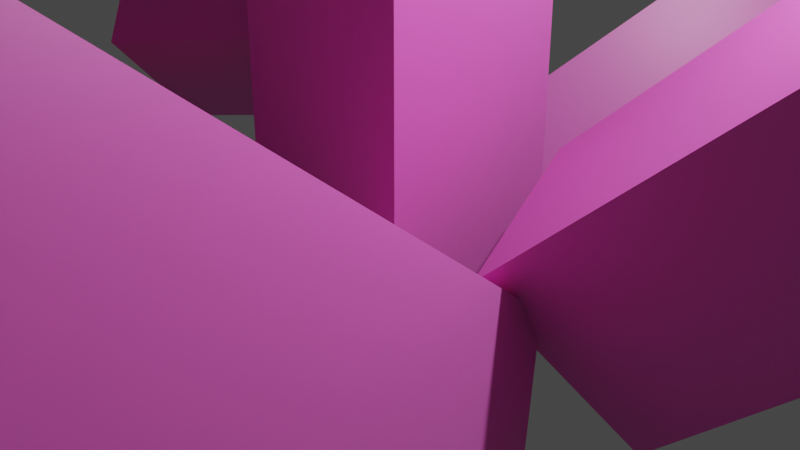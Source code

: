 # Source: coral.blend  (saved by Blender 2.93.21; exported with 4.5.12 LTS)
import bpy
from mathutils import Matrix  # noqa: F401  (used for matrix-valued properties, if any)

bpy.ops.wm.read_factory_settings(use_empty=True)
scene = bpy.context.scene
scene.name = 'Scene'

# ---- collections
col_collection = bpy.data.collections.new('Collection'); scene.collection.children.link(col_collection)

# ---- materials (node trees are filled in below, after node groups)
mat_material = bpy.data.materials.new('Material')
mat_material.alpha_threshold = 0.0
mat_material.use_transparent_shadow = False
mat_material.line_color = (0.0, 0.0, 0.0, 1.0)

# ---- material node trees
mat_material.use_nodes = True; mat_material.node_tree.nodes.clear()
_N = mat_material.node_tree.nodes; _L = mat_material.node_tree.links
n0 = _N.new('ShaderNodeOutputMaterial'); n0.name = 'Material Output'; n0.location = (300, 300)
n1 = _N.new('ShaderNodeBsdfPrincipled'); n1.name = 'Principled BSDF'; n1.location = (10, 300)
n1.distribution = 'GGX'
n1.subsurface_method = 'BURLEY'
n1.inputs[0].default_value = (0.8, 0.1489, 0.5792, 1.0)
n1.inputs[2].default_value = 0.4
n1.inputs[3].default_value = 1.45
n1.inputs[27].default_value = (0.0, 0.0, 0.0, 1.0)
n1.inputs[28].default_value = 1.0
_L.new(n1.outputs[0], n0.inputs[0])
n0.is_active_output = True

# ---- world
world_world = bpy.data.worlds.new('World'); scene.world = world_world
world_world.use_nodes = True; world_world.node_tree.nodes.clear()
_N = world_world.node_tree.nodes; _L = world_world.node_tree.links
n0 = _N.new('ShaderNodeOutputWorld'); n0.name = 'World Output'; n0.location = (300, 300)
n1 = _N.new('ShaderNodeBackground'); n1.name = 'Background'; n1.location = (10, 300)
n1.inputs[0].default_value = (0.05088, 0.05088, 0.05088, 1.0)
_L.new(n1.outputs[0], n0.inputs[0])
n0.is_active_output = True
world_world.color = (0.05088, 0.05088, 0.05088)
world_world.use_sun_shadow = False
world_world.sun_shadow_jitter_overblur = 0.0

# ---- cameras
cam_camera = bpy.data.cameras.new('Camera')
cam_camera.clip_end = 100.0
cam_camera.ortho_scale = 7.314

# ---- lights
light_light = bpy.data.lights.new('Light', 'POINT')
light_light.transmission_factor = 0.0
light_light.energy = 1000.0
light_light.shadow_soft_size = 0.1
light_light.shadow_maximum_resolution = 0.006
light_light.use_absolute_resolution = True

# ---- meshes
me_cube = bpy.data.meshes.new('Cube')
me_cube.from_pydata([(-3.47, 1.0, 20.14), (1.0, 1.0, -1.0), (-3.47, -1.0, 20.14), (1.0, -1.0, -1.0), (-5.47, 1.0, 20.14), (-1.0, 1.0, -1.0), (-5.47, -1.0, 20.14), (-1.0, -1.0, -1.0), (1.0, 2.309, 9.57), (1.0, 0.3093, 9.57), (-1.0, -1.0, 14.86), (1.0, 1.0, 14.86), (1.0, -1.0, 14.86), (-1.0, 1.0, 14.86), (1.0, 1.0, 4.285), (1.0, -1.0, 4.285), (-1.0, -1.0, 4.285), (-1.0, 0.3093, 9.57), (-1.0, 2.309, 9.57), (-1.0, 1.0, 4.285), (-0.3508, 1.676, 13.54), (-0.3508, 2.136, 11.68), (0.3508, 1.676, 13.54), (0.3508, 2.136, 11.68), (6.018, 9.551, 19.28), (6.018, 9.055, 21.22), (8.018, 9.551, 19.28), (8.018, 9.055, 21.22), (-1.0, -10.9, 13.59), (-1.0, -10.9, 15.58), (1.0, -10.9, 15.58), (1.0, -10.9, 13.59), (1.0, -2.085, 5.74), (-1.0, -2.085, 5.74), (-1.0, -2.085, 8.115), (1.0, -2.085, 8.115), (5.594, -2.089, 26.24), (3.605, -2.089, 26.24), (3.605, -0.7887, 24.83), (5.594, -0.7887, 24.83), (-1.082, -5.716, 11.4), (0.9867, -5.716, 11.4), (0.9867, -6.947, 12.65), (-1.082, -6.947, 12.65)], [], [(0, 4, 6, 2), (12, 2, 6, 10), (10, 6, 4, 13), (5, 1, 3, 7), (11, 0, 2, 12), (13, 4, 0, 11), (19, 18, 8, 14), (14, 8, 9, 15), (33, 32, 31, 28), (21, 20, 25, 24), (8, 11, 12, 9), (17, 10, 13, 18), (9, 12, 10, 17), (3, 15, 16, 7), (7, 16, 19, 5), (1, 14, 15, 3), (5, 19, 14, 1), (8, 18, 21, 23), (18, 19, 16, 17), (18, 13, 20, 21), (11, 8, 23, 22), (23, 21, 24, 26), (13, 11, 22, 20), (22, 23, 26, 27), (24, 25, 27, 26), (20, 22, 27, 25), (31, 30, 29, 28), (41, 40, 38, 39), (34, 33, 28, 29), (32, 35, 30, 31), (15, 9, 35, 32), (17, 16, 33, 34), (9, 17, 34, 35), (16, 15, 32, 33), (39, 38, 37, 36), (43, 42, 36, 37), (40, 43, 37, 38), (42, 41, 39, 36), (30, 35, 41, 42), (34, 29, 43, 40), (29, 30, 42, 43), (35, 34, 40, 41)])
_uv = me_cube.uv_layers.new(name='UVMap')
_uv.uv.foreach_set('vector', [0.625, 0.5, 0.875, 0.5, 0.875, 0.75, 0.625, 0.75, 0.5625, 0.75, 0.625, 0.75, 0.625, 1.0, 0.5625, 1.0, 0.5625, 0.0, 0.625, 0.0, 0.625, 0.25, 0.5625, 0.25, 0.125, 0.5, 0.375, 0.5, 0.375, 0.75, 0.125, 0.75, 0.5625, 0.5, 0.625, 0.5, 0.625, 0.75, 0.5625, 0.75, 0.5625, 0.25, 0.625, 0.25, 0.625, 0.5, 0.5625, 0.5, 0.4375, 0.25, 0.5, 0.25, 0.5, 0.5, 0.4375, 0.5, 0.4375, 0.5, 0.5, 0.5, 0.5, 0.75, 0.4375, 0.75, 0.4375, 1.0, 0.4375, 0.75, 0.4375, 0.75, 0.4375, 1.0, 0.5, 0.25, 0.5625, 0.25, 0.5625, 0.25, 0.5, 0.25, 0.5, 0.5, 0.5625, 0.5, 0.5625, 0.75, 0.5, 0.75, 0.5, 0.0, 0.5625, 0.0, 0.5625, 0.25, 0.5, 0.25, 0.5, 0.75, 0.5625, 0.75, 0.5625, 1.0, 0.5, 1.0, 0.375, 0.75, 0.4375, 0.75, 0.4375, 1.0, 0.375, 1.0, 0.375, 0.0, 0.4375, 0.0, 0.4375, 0.25, 0.375, 0.25, 0.375, 0.5, 0.4375, 0.5, 0.4375, 0.75, 0.375, 0.75, 0.375, 0.25, 0.4375, 0.25, 0.4375, 0.5, 0.375, 0.5, 0.5, 0.5, 0.5, 0.25, 0.5, 0.25, 0.5, 0.5, 0.5, 0.25, 0.4375, 0.25, 0.4375, 0.0, 0.5, 0.0, 0.5, 0.25, 0.5625, 0.25, 0.5625, 0.25, 0.5, 0.25, 0.5625, 0.5, 0.5, 0.5, 0.5, 0.5, 0.5625, 0.5, 0.5, 0.5, 0.5, 0.25, 0.5, 0.25, 0.5, 0.5, 0.5625, 0.25, 0.5625, 0.5, 0.5625, 0.5, 0.5625, 0.25, 0.5625, 0.5, 0.5, 0.5, 0.5, 0.5, 0.5625, 0.5, 0.5, 0.25, 0.5625, 0.25, 0.5625, 0.5, 0.5, 0.5, 0.5625, 0.25, 0.5625, 0.5, 0.5625, 0.5, 0.5625, 0.25, 0.4375, 0.75, 0.5, 0.75, 0.5, 1.0, 0.4375, 1.0, 0.5, 0.75, 0.5, 1.0, 0.5, 1.0, 0.5, 0.75, 0.5, 0.0, 0.4375, 0.0, 0.4375, 0.0, 0.5, 0.0, 0.4375, 0.75, 0.5, 0.75, 0.5, 0.75, 0.4375, 0.75, 0.4375, 0.75, 0.5, 0.75, 0.5, 0.75, 0.4375, 0.75, 0.5, 0.0, 0.4375, 0.0, 0.4375, 0.0, 0.5, 0.0, 0.5, 0.75, 0.5, 1.0, 0.5, 1.0, 0.5, 0.75, 0.4375, 1.0, 0.4375, 0.75, 0.4375, 0.75, 0.4375, 1.0, 0.5, 0.75, 0.5, 1.0, 0.5, 1.0, 0.5, 0.75, 0.5, 1.0, 0.5, 0.75, 0.5, 0.75, 0.5, 1.0, 0.5, 0.0, 0.5, 0.0, 0.5, 0.0, 0.5, 0.0, 0.5, 0.75, 0.5, 0.75, 0.5, 0.75, 0.5, 0.75, 0.5, 0.75, 0.5, 0.75, 0.5, 0.75, 0.5, 0.75, 0.5, 0.0, 0.5, 0.0, 0.5, 0.0, 0.5, 0.0, 0.5, 1.0, 0.5, 0.75, 0.5, 0.75, 0.5, 1.0, 0.5, 0.75, 0.5, 1.0, 0.5, 1.0, 0.5, 0.75])
me_cube.materials.append(mat_material)
me_cube.use_remesh_preserve_volume = False
me_cube.use_remesh_preserve_attributes = False
me_cube.use_mirror_vertex_groups = False
me_cube.update()
me_cube_001 = bpy.data.meshes.new('Cube.001')
me_cube_001.from_pydata([(-3.47, 1.0, 20.14), (1.0, 1.0, -1.0), (-3.47, -1.0, 20.14), (1.0, -1.0, -1.0), (-5.47, 1.0, 20.14), (-1.0, 1.0, -1.0), (-5.47, -1.0, 20.14), (-1.0, -1.0, -1.0), (1.0, 2.309, 9.57), (1.0, 0.3093, 9.57), (-1.0, -1.0, 14.86), (1.0, 1.0, 14.86), (1.0, -1.0, 14.86), (-1.0, 1.0, 14.86), (1.0, 1.0, 4.285), (1.0, -1.0, 4.285), (-1.0, -1.0, 4.285), (-1.0, 0.3093, 9.57), (-1.0, 2.309, 9.57), (-1.0, 1.0, 4.285), (-0.3508, 1.676, 13.54), (-0.3508, 2.136, 11.68), (0.3508, 1.676, 13.54), (0.3508, 2.136, 11.68), (6.018, 9.551, 19.28), (6.018, 9.055, 21.22), (8.018, 9.551, 19.28), (8.018, 9.055, 21.22), (-1.0, -10.9, 13.59), (-1.0, -10.9, 15.58), (1.0, -10.9, 15.58), (1.0, -10.9, 13.59), (1.0, -2.085, 5.74), (-1.0, -2.085, 5.74), (-1.0, -2.085, 8.115), (1.0, -2.085, 8.115), (5.594, -2.089, 26.24), (3.605, -2.089, 26.24), (3.605, -0.7887, 24.83), (5.594, -0.7887, 24.83), (-1.082, -5.716, 11.4), (0.9867, -5.716, 11.4), (0.9867, -6.947, 12.65), (-1.082, -6.947, 12.65)], [], [(0, 4, 6, 2), (12, 2, 6, 10), (10, 6, 4, 13), (5, 1, 3, 7), (11, 0, 2, 12), (13, 4, 0, 11), (19, 18, 8, 14), (14, 8, 9, 15), (33, 32, 31, 28), (21, 20, 25, 24), (8, 11, 12, 9), (17, 10, 13, 18), (9, 12, 10, 17), (3, 15, 16, 7), (7, 16, 19, 5), (1, 14, 15, 3), (5, 19, 14, 1), (8, 18, 21, 23), (18, 19, 16, 17), (18, 13, 20, 21), (11, 8, 23, 22), (23, 21, 24, 26), (13, 11, 22, 20), (22, 23, 26, 27), (24, 25, 27, 26), (20, 22, 27, 25), (31, 30, 29, 28), (41, 40, 38, 39), (34, 33, 28, 29), (32, 35, 30, 31), (15, 9, 35, 32), (17, 16, 33, 34), (9, 17, 34, 35), (16, 15, 32, 33), (39, 38, 37, 36), (43, 42, 36, 37), (40, 43, 37, 38), (42, 41, 39, 36), (30, 35, 41, 42), (34, 29, 43, 40), (29, 30, 42, 43), (35, 34, 40, 41)])
_uv = me_cube_001.uv_layers.new(name='UVMap')
_uv.uv.foreach_set('vector', [0.625, 0.5, 0.875, 0.5, 0.875, 0.75, 0.625, 0.75, 0.5625, 0.75, 0.625, 0.75, 0.625, 1.0, 0.5625, 1.0, 0.5625, 0.0, 0.625, 0.0, 0.625, 0.25, 0.5625, 0.25, 0.125, 0.5, 0.375, 0.5, 0.375, 0.75, 0.125, 0.75, 0.5625, 0.5, 0.625, 0.5, 0.625, 0.75, 0.5625, 0.75, 0.5625, 0.25, 0.625, 0.25, 0.625, 0.5, 0.5625, 0.5, 0.4375, 0.25, 0.5, 0.25, 0.5, 0.5, 0.4375, 0.5, 0.4375, 0.5, 0.5, 0.5, 0.5, 0.75, 0.4375, 0.75, 0.4375, 1.0, 0.4375, 0.75, 0.4375, 0.75, 0.4375, 1.0, 0.5, 0.25, 0.5625, 0.25, 0.5625, 0.25, 0.5, 0.25, 0.5, 0.5, 0.5625, 0.5, 0.5625, 0.75, 0.5, 0.75, 0.5, 0.0, 0.5625, 0.0, 0.5625, 0.25, 0.5, 0.25, 0.5, 0.75, 0.5625, 0.75, 0.5625, 1.0, 0.5, 1.0, 0.375, 0.75, 0.4375, 0.75, 0.4375, 1.0, 0.375, 1.0, 0.375, 0.0, 0.4375, 0.0, 0.4375, 0.25, 0.375, 0.25, 0.375, 0.5, 0.4375, 0.5, 0.4375, 0.75, 0.375, 0.75, 0.375, 0.25, 0.4375, 0.25, 0.4375, 0.5, 0.375, 0.5, 0.5, 0.5, 0.5, 0.25, 0.5, 0.25, 0.5, 0.5, 0.5, 0.25, 0.4375, 0.25, 0.4375, 0.0, 0.5, 0.0, 0.5, 0.25, 0.5625, 0.25, 0.5625, 0.25, 0.5, 0.25, 0.5625, 0.5, 0.5, 0.5, 0.5, 0.5, 0.5625, 0.5, 0.5, 0.5, 0.5, 0.25, 0.5, 0.25, 0.5, 0.5, 0.5625, 0.25, 0.5625, 0.5, 0.5625, 0.5, 0.5625, 0.25, 0.5625, 0.5, 0.5, 0.5, 0.5, 0.5, 0.5625, 0.5, 0.5, 0.25, 0.5625, 0.25, 0.5625, 0.5, 0.5, 0.5, 0.5625, 0.25, 0.5625, 0.5, 0.5625, 0.5, 0.5625, 0.25, 0.4375, 0.75, 0.5, 0.75, 0.5, 1.0, 0.4375, 1.0, 0.5, 0.75, 0.5, 1.0, 0.5, 1.0, 0.5, 0.75, 0.5, 0.0, 0.4375, 0.0, 0.4375, 0.0, 0.5, 0.0, 0.4375, 0.75, 0.5, 0.75, 0.5, 0.75, 0.4375, 0.75, 0.4375, 0.75, 0.5, 0.75, 0.5, 0.75, 0.4375, 0.75, 0.5, 0.0, 0.4375, 0.0, 0.4375, 0.0, 0.5, 0.0, 0.5, 0.75, 0.5, 1.0, 0.5, 1.0, 0.5, 0.75, 0.4375, 1.0, 0.4375, 0.75, 0.4375, 0.75, 0.4375, 1.0, 0.5, 0.75, 0.5, 1.0, 0.5, 1.0, 0.5, 0.75, 0.5, 1.0, 0.5, 0.75, 0.5, 0.75, 0.5, 1.0, 0.5, 0.0, 0.5, 0.0, 0.5, 0.0, 0.5, 0.0, 0.5, 0.75, 0.5, 0.75, 0.5, 0.75, 0.5, 0.75, 0.5, 0.75, 0.5, 0.75, 0.5, 0.75, 0.5, 0.75, 0.5, 0.0, 0.5, 0.0, 0.5, 0.0, 0.5, 0.0, 0.5, 1.0, 0.5, 0.75, 0.5, 0.75, 0.5, 1.0, 0.5, 0.75, 0.5, 1.0, 0.5, 1.0, 0.5, 0.75])
me_cube_001.materials.append(mat_material)
me_cube_001.use_remesh_preserve_volume = False
me_cube_001.use_remesh_preserve_attributes = False
me_cube_001.use_mirror_vertex_groups = False
me_cube_001.update()
me_cube_002 = bpy.data.meshes.new('Cube.002')
me_cube_002.from_pydata([(-3.47, 1.0, 20.14), (1.0, 1.0, -1.0), (-3.47, -1.0, 20.14), (1.0, -1.0, -1.0), (-5.47, 1.0, 20.14), (-1.0, 1.0, -1.0), (-5.47, -1.0, 20.14), (-1.0, -1.0, -1.0), (1.0, 2.309, 9.57), (1.0, 0.3093, 9.57), (-1.0, -1.0, 14.86), (1.0, 1.0, 14.86), (1.0, -1.0, 14.86), (-1.0, 1.0, 14.86), (1.0, 1.0, 4.285), (1.0, -1.0, 4.285), (-1.0, -1.0, 4.285), (-1.0, 0.3093, 9.57), (-1.0, 2.309, 9.57), (-1.0, 1.0, 4.285), (-0.3508, 1.676, 13.54), (-0.3508, 2.136, 11.68), (0.3508, 1.676, 13.54), (0.3508, 2.136, 11.68), (6.018, 9.551, 19.28), (6.018, 9.055, 21.22), (8.018, 9.551, 19.28), (8.018, 9.055, 21.22), (-1.0, -10.9, 13.59), (-1.0, -10.9, 15.58), (1.0, -10.9, 15.58), (1.0, -10.9, 13.59), (1.0, -2.085, 5.74), (-1.0, -2.085, 5.74), (-1.0, -2.085, 8.115), (1.0, -2.085, 8.115), (5.594, -2.089, 26.24), (3.605, -2.089, 26.24), (3.605, -0.7887, 24.83), (5.594, -0.7887, 24.83), (-1.082, -5.716, 11.4), (0.9867, -5.716, 11.4), (0.9867, -6.947, 12.65), (-1.082, -6.947, 12.65)], [], [(0, 4, 6, 2), (12, 2, 6, 10), (10, 6, 4, 13), (5, 1, 3, 7), (11, 0, 2, 12), (13, 4, 0, 11), (19, 18, 8, 14), (14, 8, 9, 15), (33, 32, 31, 28), (21, 20, 25, 24), (8, 11, 12, 9), (17, 10, 13, 18), (9, 12, 10, 17), (3, 15, 16, 7), (7, 16, 19, 5), (1, 14, 15, 3), (5, 19, 14, 1), (8, 18, 21, 23), (18, 19, 16, 17), (18, 13, 20, 21), (11, 8, 23, 22), (23, 21, 24, 26), (13, 11, 22, 20), (22, 23, 26, 27), (24, 25, 27, 26), (20, 22, 27, 25), (31, 30, 29, 28), (41, 40, 38, 39), (34, 33, 28, 29), (32, 35, 30, 31), (15, 9, 35, 32), (17, 16, 33, 34), (9, 17, 34, 35), (16, 15, 32, 33), (39, 38, 37, 36), (43, 42, 36, 37), (40, 43, 37, 38), (42, 41, 39, 36), (30, 35, 41, 42), (34, 29, 43, 40), (29, 30, 42, 43), (35, 34, 40, 41)])
_uv = me_cube_002.uv_layers.new(name='UVMap')
_uv.uv.foreach_set('vector', [0.625, 0.5, 0.875, 0.5, 0.875, 0.75, 0.625, 0.75, 0.5625, 0.75, 0.625, 0.75, 0.625, 1.0, 0.5625, 1.0, 0.5625, 0.0, 0.625, 0.0, 0.625, 0.25, 0.5625, 0.25, 0.125, 0.5, 0.375, 0.5, 0.375, 0.75, 0.125, 0.75, 0.5625, 0.5, 0.625, 0.5, 0.625, 0.75, 0.5625, 0.75, 0.5625, 0.25, 0.625, 0.25, 0.625, 0.5, 0.5625, 0.5, 0.4375, 0.25, 0.5, 0.25, 0.5, 0.5, 0.4375, 0.5, 0.4375, 0.5, 0.5, 0.5, 0.5, 0.75, 0.4375, 0.75, 0.4375, 1.0, 0.4375, 0.75, 0.4375, 0.75, 0.4375, 1.0, 0.5, 0.25, 0.5625, 0.25, 0.5625, 0.25, 0.5, 0.25, 0.5, 0.5, 0.5625, 0.5, 0.5625, 0.75, 0.5, 0.75, 0.5, 0.0, 0.5625, 0.0, 0.5625, 0.25, 0.5, 0.25, 0.5, 0.75, 0.5625, 0.75, 0.5625, 1.0, 0.5, 1.0, 0.375, 0.75, 0.4375, 0.75, 0.4375, 1.0, 0.375, 1.0, 0.375, 0.0, 0.4375, 0.0, 0.4375, 0.25, 0.375, 0.25, 0.375, 0.5, 0.4375, 0.5, 0.4375, 0.75, 0.375, 0.75, 0.375, 0.25, 0.4375, 0.25, 0.4375, 0.5, 0.375, 0.5, 0.5, 0.5, 0.5, 0.25, 0.5, 0.25, 0.5, 0.5, 0.5, 0.25, 0.4375, 0.25, 0.4375, 0.0, 0.5, 0.0, 0.5, 0.25, 0.5625, 0.25, 0.5625, 0.25, 0.5, 0.25, 0.5625, 0.5, 0.5, 0.5, 0.5, 0.5, 0.5625, 0.5, 0.5, 0.5, 0.5, 0.25, 0.5, 0.25, 0.5, 0.5, 0.5625, 0.25, 0.5625, 0.5, 0.5625, 0.5, 0.5625, 0.25, 0.5625, 0.5, 0.5, 0.5, 0.5, 0.5, 0.5625, 0.5, 0.5, 0.25, 0.5625, 0.25, 0.5625, 0.5, 0.5, 0.5, 0.5625, 0.25, 0.5625, 0.5, 0.5625, 0.5, 0.5625, 0.25, 0.4375, 0.75, 0.5, 0.75, 0.5, 1.0, 0.4375, 1.0, 0.5, 0.75, 0.5, 1.0, 0.5, 1.0, 0.5, 0.75, 0.5, 0.0, 0.4375, 0.0, 0.4375, 0.0, 0.5, 0.0, 0.4375, 0.75, 0.5, 0.75, 0.5, 0.75, 0.4375, 0.75, 0.4375, 0.75, 0.5, 0.75, 0.5, 0.75, 0.4375, 0.75, 0.5, 0.0, 0.4375, 0.0, 0.4375, 0.0, 0.5, 0.0, 0.5, 0.75, 0.5, 1.0, 0.5, 1.0, 0.5, 0.75, 0.4375, 1.0, 0.4375, 0.75, 0.4375, 0.75, 0.4375, 1.0, 0.5, 0.75, 0.5, 1.0, 0.5, 1.0, 0.5, 0.75, 0.5, 1.0, 0.5, 0.75, 0.5, 0.75, 0.5, 1.0, 0.5, 0.0, 0.5, 0.0, 0.5, 0.0, 0.5, 0.0, 0.5, 0.75, 0.5, 0.75, 0.5, 0.75, 0.5, 0.75, 0.5, 0.75, 0.5, 0.75, 0.5, 0.75, 0.5, 0.75, 0.5, 0.0, 0.5, 0.0, 0.5, 0.0, 0.5, 0.0, 0.5, 1.0, 0.5, 0.75, 0.5, 0.75, 0.5, 1.0, 0.5, 0.75, 0.5, 1.0, 0.5, 1.0, 0.5, 0.75])
me_cube_002.materials.append(mat_material)
me_cube_002.use_remesh_preserve_volume = False
me_cube_002.use_remesh_preserve_attributes = False
me_cube_002.use_mirror_vertex_groups = False
me_cube_002.update()
me_cube_003 = bpy.data.meshes.new('Cube.003')
me_cube_003.from_pydata([(-3.47, 1.0, 20.14), (1.0, 1.0, -1.0), (-3.47, -1.0, 20.14), (1.0, -1.0, -1.0), (-5.47, 1.0, 20.14), (-1.0, 1.0, -1.0), (-5.47, -1.0, 20.14), (-1.0, -1.0, -1.0), (1.0, 2.309, 9.57), (1.0, 0.3093, 9.57), (-1.0, -1.0, 14.86), (1.0, 1.0, 14.86), (1.0, -1.0, 14.86), (-1.0, 1.0, 14.86), (1.0, 1.0, 4.285), (1.0, -1.0, 4.285), (-1.0, -1.0, 4.285), (-1.0, 0.3093, 9.57), (-1.0, 2.309, 9.57), (-1.0, 1.0, 4.285), (-0.3508, 1.676, 13.54), (-0.3508, 2.136, 11.68), (0.3508, 1.676, 13.54), (0.3508, 2.136, 11.68), (6.018, 9.551, 19.28), (6.018, 9.055, 21.22), (8.018, 9.551, 19.28), (8.018, 9.055, 21.22), (-1.0, -10.9, 13.59), (-1.0, -10.9, 15.58), (1.0, -10.9, 15.58), (1.0, -10.9, 13.59), (1.0, -2.085, 5.74), (-1.0, -2.085, 5.74), (-1.0, -2.085, 8.115), (1.0, -2.085, 8.115), (5.594, -2.089, 26.24), (3.605, -2.089, 26.24), (3.605, -0.7887, 24.83), (5.594, -0.7887, 24.83), (-1.082, -5.716, 11.4), (0.9867, -5.716, 11.4), (0.9867, -6.947, 12.65), (-1.082, -6.947, 12.65)], [], [(0, 4, 6, 2), (12, 2, 6, 10), (10, 6, 4, 13), (5, 1, 3, 7), (11, 0, 2, 12), (13, 4, 0, 11), (19, 18, 8, 14), (14, 8, 9, 15), (33, 32, 31, 28), (21, 20, 25, 24), (8, 11, 12, 9), (17, 10, 13, 18), (9, 12, 10, 17), (3, 15, 16, 7), (7, 16, 19, 5), (1, 14, 15, 3), (5, 19, 14, 1), (8, 18, 21, 23), (18, 19, 16, 17), (18, 13, 20, 21), (11, 8, 23, 22), (23, 21, 24, 26), (13, 11, 22, 20), (22, 23, 26, 27), (24, 25, 27, 26), (20, 22, 27, 25), (31, 30, 29, 28), (41, 40, 38, 39), (34, 33, 28, 29), (32, 35, 30, 31), (15, 9, 35, 32), (17, 16, 33, 34), (9, 17, 34, 35), (16, 15, 32, 33), (39, 38, 37, 36), (43, 42, 36, 37), (40, 43, 37, 38), (42, 41, 39, 36), (30, 35, 41, 42), (34, 29, 43, 40), (29, 30, 42, 43), (35, 34, 40, 41)])
_uv = me_cube_003.uv_layers.new(name='UVMap')
_uv.uv.foreach_set('vector', [0.625, 0.5, 0.875, 0.5, 0.875, 0.75, 0.625, 0.75, 0.5625, 0.75, 0.625, 0.75, 0.625, 1.0, 0.5625, 1.0, 0.5625, 0.0, 0.625, 0.0, 0.625, 0.25, 0.5625, 0.25, 0.125, 0.5, 0.375, 0.5, 0.375, 0.75, 0.125, 0.75, 0.5625, 0.5, 0.625, 0.5, 0.625, 0.75, 0.5625, 0.75, 0.5625, 0.25, 0.625, 0.25, 0.625, 0.5, 0.5625, 0.5, 0.4375, 0.25, 0.5, 0.25, 0.5, 0.5, 0.4375, 0.5, 0.4375, 0.5, 0.5, 0.5, 0.5, 0.75, 0.4375, 0.75, 0.4375, 1.0, 0.4375, 0.75, 0.4375, 0.75, 0.4375, 1.0, 0.5, 0.25, 0.5625, 0.25, 0.5625, 0.25, 0.5, 0.25, 0.5, 0.5, 0.5625, 0.5, 0.5625, 0.75, 0.5, 0.75, 0.5, 0.0, 0.5625, 0.0, 0.5625, 0.25, 0.5, 0.25, 0.5, 0.75, 0.5625, 0.75, 0.5625, 1.0, 0.5, 1.0, 0.375, 0.75, 0.4375, 0.75, 0.4375, 1.0, 0.375, 1.0, 0.375, 0.0, 0.4375, 0.0, 0.4375, 0.25, 0.375, 0.25, 0.375, 0.5, 0.4375, 0.5, 0.4375, 0.75, 0.375, 0.75, 0.375, 0.25, 0.4375, 0.25, 0.4375, 0.5, 0.375, 0.5, 0.5, 0.5, 0.5, 0.25, 0.5, 0.25, 0.5, 0.5, 0.5, 0.25, 0.4375, 0.25, 0.4375, 0.0, 0.5, 0.0, 0.5, 0.25, 0.5625, 0.25, 0.5625, 0.25, 0.5, 0.25, 0.5625, 0.5, 0.5, 0.5, 0.5, 0.5, 0.5625, 0.5, 0.5, 0.5, 0.5, 0.25, 0.5, 0.25, 0.5, 0.5, 0.5625, 0.25, 0.5625, 0.5, 0.5625, 0.5, 0.5625, 0.25, 0.5625, 0.5, 0.5, 0.5, 0.5, 0.5, 0.5625, 0.5, 0.5, 0.25, 0.5625, 0.25, 0.5625, 0.5, 0.5, 0.5, 0.5625, 0.25, 0.5625, 0.5, 0.5625, 0.5, 0.5625, 0.25, 0.4375, 0.75, 0.5, 0.75, 0.5, 1.0, 0.4375, 1.0, 0.5, 0.75, 0.5, 1.0, 0.5, 1.0, 0.5, 0.75, 0.5, 0.0, 0.4375, 0.0, 0.4375, 0.0, 0.5, 0.0, 0.4375, 0.75, 0.5, 0.75, 0.5, 0.75, 0.4375, 0.75, 0.4375, 0.75, 0.5, 0.75, 0.5, 0.75, 0.4375, 0.75, 0.5, 0.0, 0.4375, 0.0, 0.4375, 0.0, 0.5, 0.0, 0.5, 0.75, 0.5, 1.0, 0.5, 1.0, 0.5, 0.75, 0.4375, 1.0, 0.4375, 0.75, 0.4375, 0.75, 0.4375, 1.0, 0.5, 0.75, 0.5, 1.0, 0.5, 1.0, 0.5, 0.75, 0.5, 1.0, 0.5, 0.75, 0.5, 0.75, 0.5, 1.0, 0.5, 0.0, 0.5, 0.0, 0.5, 0.0, 0.5, 0.0, 0.5, 0.75, 0.5, 0.75, 0.5, 0.75, 0.5, 0.75, 0.5, 0.75, 0.5, 0.75, 0.5, 0.75, 0.5, 0.75, 0.5, 0.0, 0.5, 0.0, 0.5, 0.0, 0.5, 0.0, 0.5, 1.0, 0.5, 0.75, 0.5, 0.75, 0.5, 1.0, 0.5, 0.75, 0.5, 1.0, 0.5, 1.0, 0.5, 0.75])
me_cube_003.materials.append(mat_material)
me_cube_003.use_remesh_preserve_volume = False
me_cube_003.use_remesh_preserve_attributes = False
me_cube_003.use_mirror_vertex_groups = False
me_cube_003.update()
me_cube_004 = bpy.data.meshes.new('Cube.004')
me_cube_004.from_pydata([(-3.47, 1.0, 20.14), (1.0, 1.0, -1.0), (-3.47, -1.0, 20.14), (1.0, -1.0, -1.0), (-5.47, 1.0, 20.14), (-1.0, 1.0, -1.0), (-5.47, -1.0, 20.14), (-1.0, -1.0, -1.0), (1.0, 2.309, 9.57), (1.0, 0.3093, 9.57), (-1.0, -1.0, 14.86), (1.0, 1.0, 14.86), (1.0, -1.0, 14.86), (-1.0, 1.0, 14.86), (1.0, 1.0, 4.285), (1.0, -1.0, 4.285), (-1.0, -1.0, 4.285), (-1.0, 0.3093, 9.57), (-1.0, 2.309, 9.57), (-1.0, 1.0, 4.285), (-0.3508, 1.676, 13.54), (-0.3508, 2.136, 11.68), (0.3508, 1.676, 13.54), (0.3508, 2.136, 11.68), (6.018, 9.551, 19.28), (6.018, 9.055, 21.22), (8.018, 9.551, 19.28), (8.018, 9.055, 21.22), (-1.0, -10.9, 13.59), (-1.0, -10.9, 15.58), (1.0, -10.9, 15.58), (1.0, -10.9, 13.59), (1.0, -2.085, 5.74), (-1.0, -2.085, 5.74), (-1.0, -2.085, 8.115), (1.0, -2.085, 8.115), (5.594, -2.089, 26.24), (3.605, -2.089, 26.24), (3.605, -0.7887, 24.83), (5.594, -0.7887, 24.83), (-1.082, -5.716, 11.4), (0.9867, -5.716, 11.4), (0.9867, -6.947, 12.65), (-1.082, -6.947, 12.65)], [], [(0, 4, 6, 2), (12, 2, 6, 10), (10, 6, 4, 13), (5, 1, 3, 7), (11, 0, 2, 12), (13, 4, 0, 11), (19, 18, 8, 14), (14, 8, 9, 15), (33, 32, 31, 28), (21, 20, 25, 24), (8, 11, 12, 9), (17, 10, 13, 18), (9, 12, 10, 17), (3, 15, 16, 7), (7, 16, 19, 5), (1, 14, 15, 3), (5, 19, 14, 1), (8, 18, 21, 23), (18, 19, 16, 17), (18, 13, 20, 21), (11, 8, 23, 22), (23, 21, 24, 26), (13, 11, 22, 20), (22, 23, 26, 27), (24, 25, 27, 26), (20, 22, 27, 25), (31, 30, 29, 28), (41, 40, 38, 39), (34, 33, 28, 29), (32, 35, 30, 31), (15, 9, 35, 32), (17, 16, 33, 34), (9, 17, 34, 35), (16, 15, 32, 33), (39, 38, 37, 36), (43, 42, 36, 37), (40, 43, 37, 38), (42, 41, 39, 36), (30, 35, 41, 42), (34, 29, 43, 40), (29, 30, 42, 43), (35, 34, 40, 41)])
_uv = me_cube_004.uv_layers.new(name='UVMap')
_uv.uv.foreach_set('vector', [0.625, 0.5, 0.875, 0.5, 0.875, 0.75, 0.625, 0.75, 0.5625, 0.75, 0.625, 0.75, 0.625, 1.0, 0.5625, 1.0, 0.5625, 0.0, 0.625, 0.0, 0.625, 0.25, 0.5625, 0.25, 0.125, 0.5, 0.375, 0.5, 0.375, 0.75, 0.125, 0.75, 0.5625, 0.5, 0.625, 0.5, 0.625, 0.75, 0.5625, 0.75, 0.5625, 0.25, 0.625, 0.25, 0.625, 0.5, 0.5625, 0.5, 0.4375, 0.25, 0.5, 0.25, 0.5, 0.5, 0.4375, 0.5, 0.4375, 0.5, 0.5, 0.5, 0.5, 0.75, 0.4375, 0.75, 0.4375, 1.0, 0.4375, 0.75, 0.4375, 0.75, 0.4375, 1.0, 0.5, 0.25, 0.5625, 0.25, 0.5625, 0.25, 0.5, 0.25, 0.5, 0.5, 0.5625, 0.5, 0.5625, 0.75, 0.5, 0.75, 0.5, 0.0, 0.5625, 0.0, 0.5625, 0.25, 0.5, 0.25, 0.5, 0.75, 0.5625, 0.75, 0.5625, 1.0, 0.5, 1.0, 0.375, 0.75, 0.4375, 0.75, 0.4375, 1.0, 0.375, 1.0, 0.375, 0.0, 0.4375, 0.0, 0.4375, 0.25, 0.375, 0.25, 0.375, 0.5, 0.4375, 0.5, 0.4375, 0.75, 0.375, 0.75, 0.375, 0.25, 0.4375, 0.25, 0.4375, 0.5, 0.375, 0.5, 0.5, 0.5, 0.5, 0.25, 0.5, 0.25, 0.5, 0.5, 0.5, 0.25, 0.4375, 0.25, 0.4375, 0.0, 0.5, 0.0, 0.5, 0.25, 0.5625, 0.25, 0.5625, 0.25, 0.5, 0.25, 0.5625, 0.5, 0.5, 0.5, 0.5, 0.5, 0.5625, 0.5, 0.5, 0.5, 0.5, 0.25, 0.5, 0.25, 0.5, 0.5, 0.5625, 0.25, 0.5625, 0.5, 0.5625, 0.5, 0.5625, 0.25, 0.5625, 0.5, 0.5, 0.5, 0.5, 0.5, 0.5625, 0.5, 0.5, 0.25, 0.5625, 0.25, 0.5625, 0.5, 0.5, 0.5, 0.5625, 0.25, 0.5625, 0.5, 0.5625, 0.5, 0.5625, 0.25, 0.4375, 0.75, 0.5, 0.75, 0.5, 1.0, 0.4375, 1.0, 0.5, 0.75, 0.5, 1.0, 0.5, 1.0, 0.5, 0.75, 0.5, 0.0, 0.4375, 0.0, 0.4375, 0.0, 0.5, 0.0, 0.4375, 0.75, 0.5, 0.75, 0.5, 0.75, 0.4375, 0.75, 0.4375, 0.75, 0.5, 0.75, 0.5, 0.75, 0.4375, 0.75, 0.5, 0.0, 0.4375, 0.0, 0.4375, 0.0, 0.5, 0.0, 0.5, 0.75, 0.5, 1.0, 0.5, 1.0, 0.5, 0.75, 0.4375, 1.0, 0.4375, 0.75, 0.4375, 0.75, 0.4375, 1.0, 0.5, 0.75, 0.5, 1.0, 0.5, 1.0, 0.5, 0.75, 0.5, 1.0, 0.5, 0.75, 0.5, 0.75, 0.5, 1.0, 0.5, 0.0, 0.5, 0.0, 0.5, 0.0, 0.5, 0.0, 0.5, 0.75, 0.5, 0.75, 0.5, 0.75, 0.5, 0.75, 0.5, 0.75, 0.5, 0.75, 0.5, 0.75, 0.5, 0.75, 0.5, 0.0, 0.5, 0.0, 0.5, 0.0, 0.5, 0.0, 0.5, 1.0, 0.5, 0.75, 0.5, 0.75, 0.5, 1.0, 0.5, 0.75, 0.5, 1.0, 0.5, 1.0, 0.5, 0.75])
me_cube_004.materials.append(mat_material)
me_cube_004.use_remesh_preserve_volume = False
me_cube_004.use_remesh_preserve_attributes = False
me_cube_004.use_mirror_vertex_groups = False
me_cube_004.update()
me_cube_005 = bpy.data.meshes.new('Cube.005')
me_cube_005.from_pydata([(-3.47, 1.0, 20.14), (1.0, 1.0, -1.0), (-3.47, -1.0, 20.14), (1.0, -1.0, -1.0), (-5.47, 1.0, 20.14), (-1.0, 1.0, -1.0), (-5.47, -1.0, 20.14), (-1.0, -1.0, -1.0), (1.0, 2.309, 9.57), (1.0, 0.3093, 9.57), (-1.0, -1.0, 14.86), (1.0, 1.0, 14.86), (1.0, -1.0, 14.86), (-1.0, 1.0, 14.86), (1.0, 1.0, 4.285), (1.0, -1.0, 4.285), (-1.0, -1.0, 4.285), (-1.0, 0.3093, 9.57), (-1.0, 2.309, 9.57), (-1.0, 1.0, 4.285), (-0.3508, 1.676, 13.54), (-0.3508, 2.136, 11.68), (0.3508, 1.676, 13.54), (0.3508, 2.136, 11.68), (6.018, 9.551, 19.28), (6.018, 9.055, 21.22), (8.018, 9.551, 19.28), (8.018, 9.055, 21.22), (-1.0, -10.9, 13.59), (-1.0, -10.9, 15.58), (1.0, -10.9, 15.58), (1.0, -10.9, 13.59), (1.0, -2.085, 5.74), (-1.0, -2.085, 5.74), (-1.0, -2.085, 8.115), (1.0, -2.085, 8.115), (5.594, -2.089, 26.24), (3.605, -2.089, 26.24), (3.605, -0.7887, 24.83), (5.594, -0.7887, 24.83), (-1.082, -5.716, 11.4), (0.9867, -5.716, 11.4), (0.9867, -6.947, 12.65), (-1.082, -6.947, 12.65)], [], [(0, 4, 6, 2), (12, 2, 6, 10), (10, 6, 4, 13), (5, 1, 3, 7), (11, 0, 2, 12), (13, 4, 0, 11), (19, 18, 8, 14), (14, 8, 9, 15), (33, 32, 31, 28), (21, 20, 25, 24), (8, 11, 12, 9), (17, 10, 13, 18), (9, 12, 10, 17), (3, 15, 16, 7), (7, 16, 19, 5), (1, 14, 15, 3), (5, 19, 14, 1), (8, 18, 21, 23), (18, 19, 16, 17), (18, 13, 20, 21), (11, 8, 23, 22), (23, 21, 24, 26), (13, 11, 22, 20), (22, 23, 26, 27), (24, 25, 27, 26), (20, 22, 27, 25), (31, 30, 29, 28), (41, 40, 38, 39), (34, 33, 28, 29), (32, 35, 30, 31), (15, 9, 35, 32), (17, 16, 33, 34), (9, 17, 34, 35), (16, 15, 32, 33), (39, 38, 37, 36), (43, 42, 36, 37), (40, 43, 37, 38), (42, 41, 39, 36), (30, 35, 41, 42), (34, 29, 43, 40), (29, 30, 42, 43), (35, 34, 40, 41)])
_uv = me_cube_005.uv_layers.new(name='UVMap')
_uv.uv.foreach_set('vector', [0.625, 0.5, 0.875, 0.5, 0.875, 0.75, 0.625, 0.75, 0.5625, 0.75, 0.625, 0.75, 0.625, 1.0, 0.5625, 1.0, 0.5625, 0.0, 0.625, 0.0, 0.625, 0.25, 0.5625, 0.25, 0.125, 0.5, 0.375, 0.5, 0.375, 0.75, 0.125, 0.75, 0.5625, 0.5, 0.625, 0.5, 0.625, 0.75, 0.5625, 0.75, 0.5625, 0.25, 0.625, 0.25, 0.625, 0.5, 0.5625, 0.5, 0.4375, 0.25, 0.5, 0.25, 0.5, 0.5, 0.4375, 0.5, 0.4375, 0.5, 0.5, 0.5, 0.5, 0.75, 0.4375, 0.75, 0.4375, 1.0, 0.4375, 0.75, 0.4375, 0.75, 0.4375, 1.0, 0.5, 0.25, 0.5625, 0.25, 0.5625, 0.25, 0.5, 0.25, 0.5, 0.5, 0.5625, 0.5, 0.5625, 0.75, 0.5, 0.75, 0.5, 0.0, 0.5625, 0.0, 0.5625, 0.25, 0.5, 0.25, 0.5, 0.75, 0.5625, 0.75, 0.5625, 1.0, 0.5, 1.0, 0.375, 0.75, 0.4375, 0.75, 0.4375, 1.0, 0.375, 1.0, 0.375, 0.0, 0.4375, 0.0, 0.4375, 0.25, 0.375, 0.25, 0.375, 0.5, 0.4375, 0.5, 0.4375, 0.75, 0.375, 0.75, 0.375, 0.25, 0.4375, 0.25, 0.4375, 0.5, 0.375, 0.5, 0.5, 0.5, 0.5, 0.25, 0.5, 0.25, 0.5, 0.5, 0.5, 0.25, 0.4375, 0.25, 0.4375, 0.0, 0.5, 0.0, 0.5, 0.25, 0.5625, 0.25, 0.5625, 0.25, 0.5, 0.25, 0.5625, 0.5, 0.5, 0.5, 0.5, 0.5, 0.5625, 0.5, 0.5, 0.5, 0.5, 0.25, 0.5, 0.25, 0.5, 0.5, 0.5625, 0.25, 0.5625, 0.5, 0.5625, 0.5, 0.5625, 0.25, 0.5625, 0.5, 0.5, 0.5, 0.5, 0.5, 0.5625, 0.5, 0.5, 0.25, 0.5625, 0.25, 0.5625, 0.5, 0.5, 0.5, 0.5625, 0.25, 0.5625, 0.5, 0.5625, 0.5, 0.5625, 0.25, 0.4375, 0.75, 0.5, 0.75, 0.5, 1.0, 0.4375, 1.0, 0.5, 0.75, 0.5, 1.0, 0.5, 1.0, 0.5, 0.75, 0.5, 0.0, 0.4375, 0.0, 0.4375, 0.0, 0.5, 0.0, 0.4375, 0.75, 0.5, 0.75, 0.5, 0.75, 0.4375, 0.75, 0.4375, 0.75, 0.5, 0.75, 0.5, 0.75, 0.4375, 0.75, 0.5, 0.0, 0.4375, 0.0, 0.4375, 0.0, 0.5, 0.0, 0.5, 0.75, 0.5, 1.0, 0.5, 1.0, 0.5, 0.75, 0.4375, 1.0, 0.4375, 0.75, 0.4375, 0.75, 0.4375, 1.0, 0.5, 0.75, 0.5, 1.0, 0.5, 1.0, 0.5, 0.75, 0.5, 1.0, 0.5, 0.75, 0.5, 0.75, 0.5, 1.0, 0.5, 0.0, 0.5, 0.0, 0.5, 0.0, 0.5, 0.0, 0.5, 0.75, 0.5, 0.75, 0.5, 0.75, 0.5, 0.75, 0.5, 0.75, 0.5, 0.75, 0.5, 0.75, 0.5, 0.75, 0.5, 0.0, 0.5, 0.0, 0.5, 0.0, 0.5, 0.0, 0.5, 1.0, 0.5, 0.75, 0.5, 0.75, 0.5, 1.0, 0.5, 0.75, 0.5, 1.0, 0.5, 1.0, 0.5, 0.75])
me_cube_005.materials.append(mat_material)
me_cube_005.use_remesh_preserve_volume = False
me_cube_005.use_remesh_preserve_attributes = False
me_cube_005.use_mirror_vertex_groups = False
me_cube_005.update()

# ---- objects
ob_cube = bpy.data.objects.new('Cube', me_cube)
ob_light = bpy.data.objects.new('Light', light_light)
ob_camera = bpy.data.objects.new('Camera', cam_camera)
ob_cube_001 = bpy.data.objects.new('Cube.001', me_cube_001)
ob_cube_002 = bpy.data.objects.new('Cube.002', me_cube_002)
ob_cube_003 = bpy.data.objects.new('Cube.003', me_cube_003)
ob_cube_004 = bpy.data.objects.new('Cube.004', me_cube_004)
ob_cube_005 = bpy.data.objects.new('Cube.005', me_cube_005)

# ---- transforms, parenting, visibility, modifiers, constraints
ob_cube.parent = ob_cube_003
ob_cube.matrix_parent_inverse = Matrix(((-0.3298, -0.6333, -0.7002, -2.548), (0.6489, -0.6907, 0.3191, 0.2226), (-0.6857, -0.3491, 0.6387, -2.904), (-0.0, 0.0, -0.0, 1.0)))
ob_cube.location = (0.0, 0.0, 0.0)
ob_cube.lock_rotations_4d = False
ob_cube.empty_display_type = 'ARROWS'
ob_cube.lineart.crease_threshold = 0.0
ob_light.location = (4.076, 1.005, 5.904)
ob_light.rotation_euler = (0.6503, 0.05522, 1.866)
ob_light.lock_rotations_4d = False
ob_light.empty_display_type = 'ARROWS'
ob_light.color = (0.0, 0.0, 0.0, 0.0)
ob_light.lineart.crease_threshold = 0.0
ob_camera.location = (7.359, -6.926, 4.958)
ob_camera.rotation_euler = (1.109, 0.0, 0.8149)
ob_camera.lock_rotations_4d = False
ob_camera.empty_display_type = 'ARROWS'
ob_camera.color = (0.0, 0.0, 0.0, 0.0)
ob_camera.display_type = 'WIRE'
ob_camera.lineart.crease_threshold = 0.0
ob_cube_001.parent = ob_cube_003
ob_cube_001.matrix_parent_inverse = Matrix(((-0.3298, -0.6333, -0.7002, -2.548), (0.6489, -0.6907, 0.3191, 0.2226), (-0.6857, -0.3491, 0.6387, -2.904), (-0.0, 0.0, -0.0, 1.0)))
ob_cube_001.location = (3.196, 0.1192, 0.837)
ob_cube_001.rotation_euler = (-0.8021, 0.212, -1.228)
ob_cube_001.lock_rotations_4d = False
ob_cube_001.empty_display_type = 'ARROWS'
ob_cube_001.lineart.crease_threshold = 0.0
ob_cube_002.parent = ob_cube_003
ob_cube_002.matrix_parent_inverse = Matrix(((-0.3298, -0.6333, -0.7002, -2.548), (0.6489, -0.6907, 0.3191, 0.2226), (-0.6857, -0.3491, 0.6387, -2.904), (-0.0, 0.0, -0.0, 1.0)))
ob_cube_002.location = (-2.96, 0.4201, 1.591)
ob_cube_002.rotation_euler = (0.1491, -0.7401, -1.145)
ob_cube_002.lock_rotations_4d = False
ob_cube_002.empty_display_type = 'ARROWS'
ob_cube_002.lineart.crease_threshold = 0.0
ob_cube_003.location = (-2.976, -2.473, 0.0)
ob_cube_003.rotation_euler = (3.605, 2.366, 1.091)
ob_cube_003.lock_rotations_4d = False
ob_cube_003.empty_display_type = 'ARROWS'
ob_cube_003.lineart.crease_threshold = 0.0
ob_cube_004.parent = ob_cube_003
ob_cube_004.matrix_parent_inverse = Matrix(((-0.3298, -0.6333, -0.7002, -2.548), (0.6489, -0.6907, 0.3191, 0.2226), (-0.6857, -0.3491, 0.6387, -2.904), (-0.0, 0.0, -0.0, 1.0)))
ob_cube_004.location = (2.046, -2.473, 0.0)
ob_cube_004.rotation_euler = (3.605, 2.366, 2.169)
ob_cube_004.lock_rotations_4d = False
ob_cube_004.empty_display_type = 'ARROWS'
ob_cube_004.lineart.crease_threshold = 0.0
ob_cube_005.parent = ob_cube_003
ob_cube_005.matrix_parent_inverse = Matrix(((-0.3298, -0.6333, -0.7002, -2.548), (0.6489, -0.6907, 0.3191, 0.2226), (-0.6857, -0.3491, 0.6387, -2.904), (-0.0, 0.0, -0.0, 1.0)))
ob_cube_005.location = (-0.4615, 3.534, -0.5828)
ob_cube_005.rotation_euler = (3.868, 3.905, 0.1281)
ob_cube_005.lock_rotations_4d = False
ob_cube_005.empty_display_type = 'ARROWS'
ob_cube_005.lineart.crease_threshold = 0.0

# ---- collection membership
col_collection.objects.link(ob_cube)
col_collection.objects.link(ob_light)
col_collection.objects.link(ob_camera)
col_collection.objects.link(ob_cube_001)
col_collection.objects.link(ob_cube_002)
col_collection.objects.link(ob_cube_003)
col_collection.objects.link(ob_cube_004)
col_collection.objects.link(ob_cube_005)

# ---- scene / render settings (as saved in the file)
scene.camera = ob_camera
scene.frame_start = 1; scene.frame_end = 250; scene.frame_set(1)
scene.render.engine = 'BLENDER_EEVEE_NEXT'
scene.cycles.use_denoising = False
scene.cycles.samples = 128
scene.cycles.sampling_pattern = 'TABULATED_SOBOL'
scene.cycles.use_adaptive_sampling = False
scene.cycles.use_light_tree = False
scene.view_settings.view_transform = 'Filmic'
bpy.context.view_layer.update()
